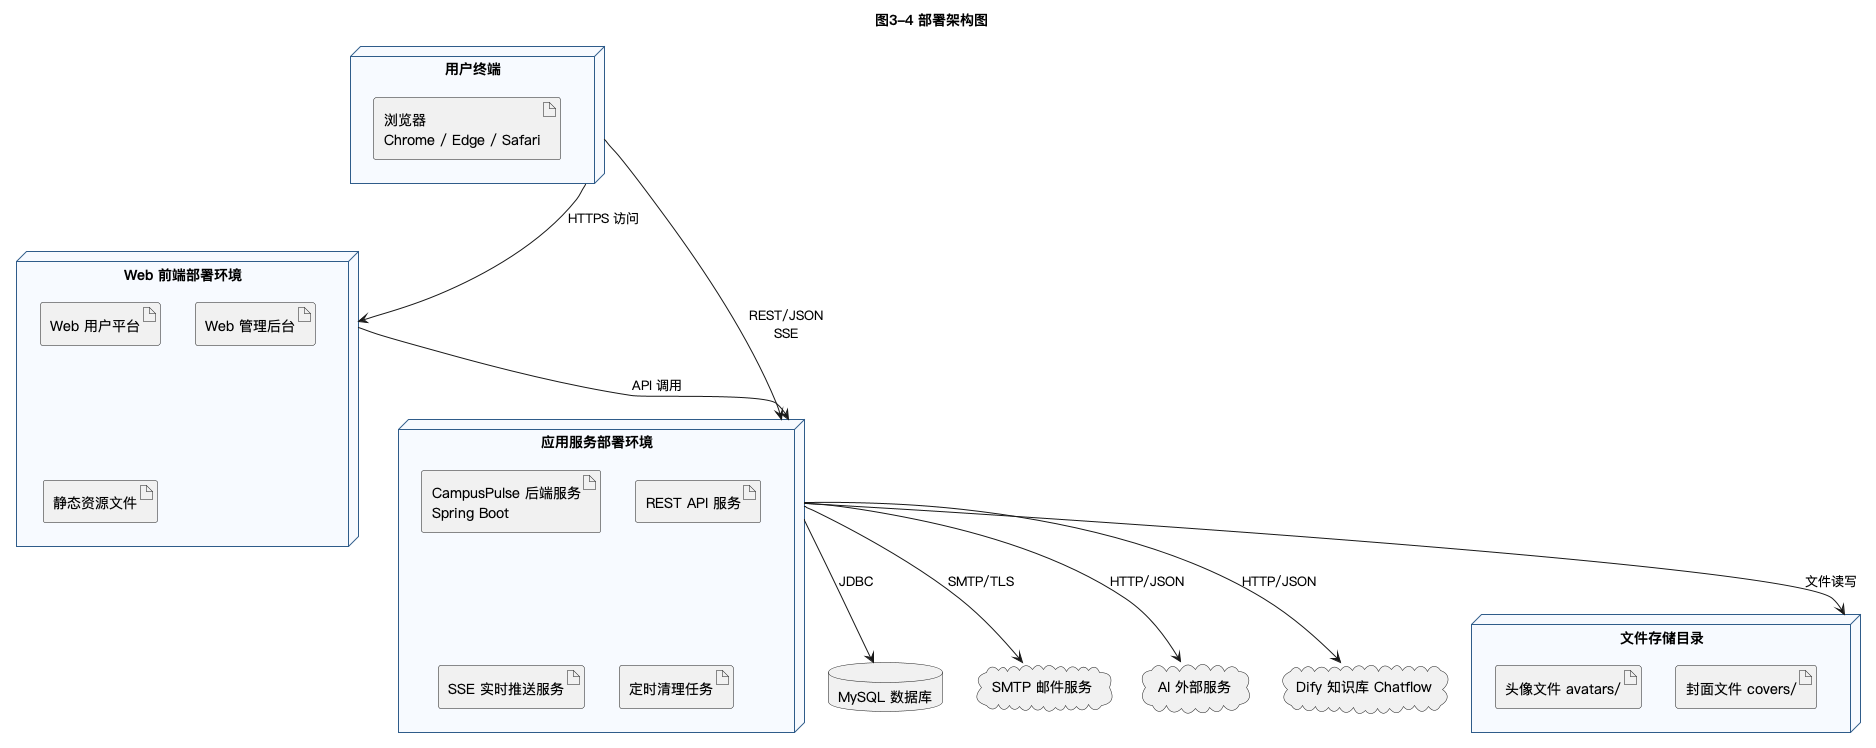

The diagram above was rendered by PlantUML. Its source (embedded in the PNG):
@startuml
skinparam defaultFontName "PingFang SC"
skinparam shadowing false
skinparam node {
  RoundCorner 15
  BackgroundColor #F7FAFF
  BorderColor #2F5C8A
}
skinparam artifactStyle rectangle
title 图3-4 部署架构图

node "用户终端" as client {
  artifact "浏览器\nChrome / Edge / Safari"
}

node "Web 前端部署环境" as frontend {
  artifact "Web 用户平台"
  artifact "Web 管理后台"
  artifact "静态资源文件"
}

node "应用服务部署环境" as app {
  artifact "CampusPulse 后端服务\nSpring Boot"
  artifact "REST API 服务"
  artifact "SSE 实时推送服务"
  artifact "定时清理任务"
}

database "MySQL 数据库" as db

node "文件存储目录" as storage {
  artifact "头像文件 avatars/"
  artifact "封面文件 covers/"
}

cloud "SMTP 邮件服务" as smtp
cloud "AI 外部服务" as ai
cloud "Dify 知识库 Chatflow" as dify

client --> frontend : HTTPS 访问
client --> app : REST/JSON\nSSE
frontend --> app : API 调用
app --> db : JDBC
app --> storage : 文件读写
app --> smtp : SMTP/TLS
app --> ai : HTTP/JSON
app --> dify : HTTP/JSON

@enduml